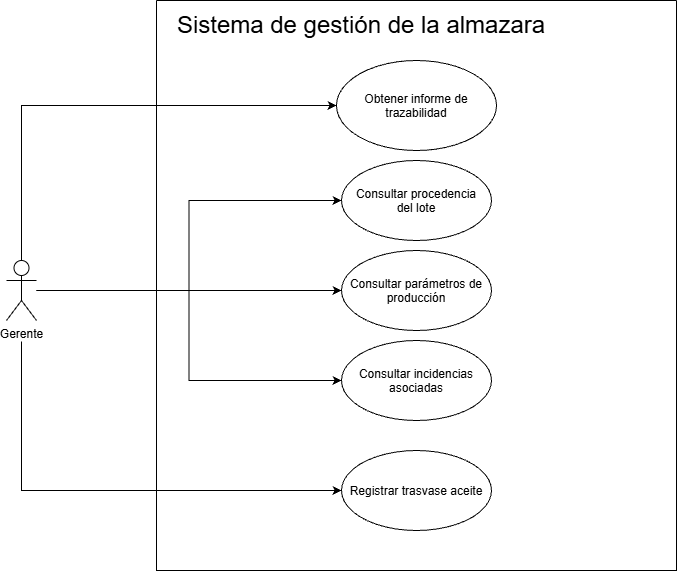

The diagram above was exported from draw.io. Its source (the exported page's mxGraphModel, read from the mxfile embedded in the PNG):
<mxGraphModel dx="1839" dy="814" grid="1" gridSize="10" guides="1" tooltips="1" connect="1" arrows="1" fold="1" page="1" pageScale="1" pageWidth="827" pageHeight="1169" math="0" shadow="0">
  <root>
    <mxCell id="0" />
    <mxCell id="1" parent="0" />
    <mxCell id="Q75C05e0XOrMrlgWBABA-16" edge="1" parent="1" source="Q75C05e0XOrMrlgWBABA-1" style="edgeStyle=orthogonalEdgeStyle;rounded=0;orthogonalLoop=1;jettySize=auto;html=1;entryX=0;entryY=0.5;entryDx=0;entryDy=0;defaultLabelBackgroundColor=page;labelPadding=0 4;" target="Q75C05e0XOrMrlgWBABA-5">
      <mxGeometry relative="1" as="geometry" />
    </mxCell>
    <mxCell id="Q75C05e0XOrMrlgWBABA-17" edge="1" parent="1" source="Q75C05e0XOrMrlgWBABA-1" style="edgeStyle=orthogonalEdgeStyle;rounded=0;orthogonalLoop=1;jettySize=auto;html=1;defaultLabelBackgroundColor=page;labelPadding=0 4;" target="Q75C05e0XOrMrlgWBABA-6">
      <mxGeometry relative="1" as="geometry" />
    </mxCell>
    <mxCell id="Q75C05e0XOrMrlgWBABA-18" edge="1" parent="1" source="Q75C05e0XOrMrlgWBABA-1" style="edgeStyle=orthogonalEdgeStyle;rounded=0;orthogonalLoop=1;jettySize=auto;html=1;entryX=0;entryY=0.5;entryDx=0;entryDy=0;defaultLabelBackgroundColor=page;labelPadding=0 4;" target="Q75C05e0XOrMrlgWBABA-7">
      <mxGeometry relative="1" as="geometry" />
    </mxCell>
    <mxCell id="Q75C05e0XOrMrlgWBABA-19" edge="1" parent="1" source="Q75C05e0XOrMrlgWBABA-1" style="edgeStyle=orthogonalEdgeStyle;rounded=0;orthogonalLoop=1;jettySize=auto;html=1;entryX=0;entryY=0.5;entryDx=0;entryDy=0;defaultLabelBackgroundColor=page;labelPadding=0 4;" target="Q75C05e0XOrMrlgWBABA-4">
      <mxGeometry relative="1" as="geometry">
        <Array as="points">
          <mxPoint x="165" y="175" />
        </Array>
      </mxGeometry>
    </mxCell>
    <mxCell id="Q75C05e0XOrMrlgWBABA-20" edge="1" parent="1" source="Q75C05e0XOrMrlgWBABA-1" style="edgeStyle=orthogonalEdgeStyle;rounded=0;orthogonalLoop=1;jettySize=auto;html=1;entryX=0;entryY=0.5;entryDx=0;entryDy=0;defaultLabelBackgroundColor=page;labelPadding=0 4;" target="Q75C05e0XOrMrlgWBABA-8">
      <mxGeometry relative="1" as="geometry">
        <Array as="points">
          <mxPoint x="165" y="560" />
        </Array>
      </mxGeometry>
    </mxCell>
    <mxCell id="Q75C05e0XOrMrlgWBABA-1" parent="1" style="shape=umlActor;verticalLabelPosition=bottom;verticalAlign=top;html=1;outlineConnect=0;labelPerimeter=1;" value="Gerente" vertex="1">
      <mxGeometry height="60" width="30" x="150" y="330" as="geometry" />
    </mxCell>
    <mxCell id="Q75C05e0XOrMrlgWBABA-2" parent="1" style="swimlane;startSize=0;" value="" vertex="1">
      <mxGeometry height="570" width="520" x="300" y="70" as="geometry" />
    </mxCell>
    <mxCell id="Q75C05e0XOrMrlgWBABA-3" parent="Q75C05e0XOrMrlgWBABA-2" style="text;html=1;whiteSpace=wrap;strokeColor=none;fillColor=none;align=center;verticalAlign=middle;rounded=0;" value="&lt;font style=&quot;font-size: 24px;&quot;&gt;&lt;font style=&quot;&quot;&gt;Sistema de gestión de la al&lt;/font&gt;mazara&lt;/font&gt;" vertex="1">
      <mxGeometry height="30" width="390" x="10" y="10" as="geometry" />
    </mxCell>
    <mxCell id="Q75C05e0XOrMrlgWBABA-4" parent="Q75C05e0XOrMrlgWBABA-2" style="ellipse;whiteSpace=wrap;html=1;shapeInside=1;" value="Obtener informe de trazabilidad" vertex="1">
      <mxGeometry height="90" width="160" x="180" y="60" as="geometry" />
    </mxCell>
    <mxCell id="Q75C05e0XOrMrlgWBABA-5" parent="Q75C05e0XOrMrlgWBABA-2" style="ellipse;whiteSpace=wrap;html=1;shapeInside=1;" value="Consultar procedencia del lote" vertex="1">
      <mxGeometry height="80" width="150" x="185" y="160" as="geometry" />
    </mxCell>
    <mxCell id="Q75C05e0XOrMrlgWBABA-6" parent="Q75C05e0XOrMrlgWBABA-2" style="ellipse;whiteSpace=wrap;html=1;shapeInside=1;" value="Consultar parámetros de producción" vertex="1">
      <mxGeometry height="80" width="150" x="185" y="250" as="geometry" />
    </mxCell>
    <mxCell id="Q75C05e0XOrMrlgWBABA-7" parent="Q75C05e0XOrMrlgWBABA-2" style="ellipse;whiteSpace=wrap;html=1;shapeInside=1;" value="Consultar incidencias asociadas" vertex="1">
      <mxGeometry height="80" width="150" x="185" y="340" as="geometry" />
    </mxCell>
    <mxCell id="Q75C05e0XOrMrlgWBABA-8" parent="Q75C05e0XOrMrlgWBABA-2" style="ellipse;whiteSpace=wrap;html=1;shapeInside=1;" value="Registrar trasvase aceite" vertex="1">
      <mxGeometry height="80" width="150" x="185" y="450" as="geometry" />
    </mxCell>
  </root>
</mxGraphModel>